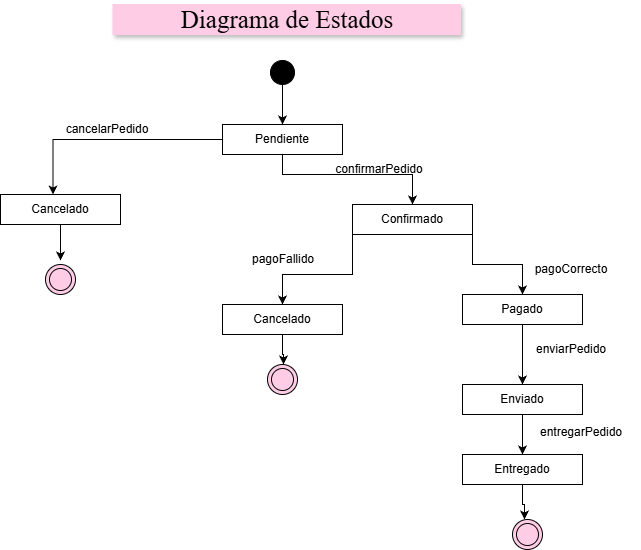

The diagram above was exported from draw.io. Its source (the exported page's mxGraphModel, read from the mxfile embedded in the PNG):
<mxGraphModel dx="1042" dy="601" grid="1" gridSize="10" guides="1" tooltips="1" connect="1" arrows="1" fold="1" page="1" pageScale="1" pageWidth="827" pageHeight="1169" math="0" shadow="0">
  <root>
    <mxCell id="0" />
    <mxCell id="1" parent="0" />
    <mxCell id="Yron501Wa61tqJvd0SnY-1" parent="1" style="text;html=1;whiteSpace=wrap;strokeColor=#FFCCE6;fillColor=#FFCCE6;align=center;verticalAlign=middle;rounded=0;fontFamily=Times New Roman;fontSize=25;shadow=1;" value="Diagrama de Estados" vertex="1">
      <mxGeometry height="30" width="347.5" x="232.5" y="70" as="geometry" />
    </mxCell>
    <mxCell id="Yron501Wa61tqJvd0SnY-5" edge="1" parent="1" source="Yron501Wa61tqJvd0SnY-3" style="edgeStyle=orthogonalEdgeStyle;rounded=0;orthogonalLoop=1;jettySize=auto;html=1;entryX=0.5;entryY=0;entryDx=0;entryDy=0;" target="Yron501Wa61tqJvd0SnY-7" value="">
      <mxGeometry relative="1" as="geometry" />
    </mxCell>
    <mxCell id="Yron501Wa61tqJvd0SnY-3" parent="1" style="ellipse;whiteSpace=wrap;html=1;aspect=fixed;fillColor=#000000;" value="" vertex="1">
      <mxGeometry height="24" width="24" x="390" y="126" as="geometry" />
    </mxCell>
    <mxCell id="Yron501Wa61tqJvd0SnY-4" parent="1" style="text;html=1;whiteSpace=wrap;strokeColor=none;fillColor=none;align=center;verticalAlign=middle;rounded=0;" value="confirmarPedido" vertex="1">
      <mxGeometry height="30" width="118" x="440" y="220" as="geometry" />
    </mxCell>
    <mxCell id="VGlxx76Zuxj6SvNeAAbh-14" edge="1" parent="1" source="Yron501Wa61tqJvd0SnY-7" style="edgeStyle=orthogonalEdgeStyle;rounded=0;orthogonalLoop=1;jettySize=auto;html=1;entryX=0.5;entryY=0;entryDx=0;entryDy=0;">
      <mxGeometry relative="1" as="geometry">
        <mxPoint x="172.5" y="260" as="targetPoint" />
      </mxGeometry>
    </mxCell>
    <mxCell id="Yron501Wa61tqJvd0SnY-7" parent="1" style="rounded=0;whiteSpace=wrap;html=1;" value="Pendiente" vertex="1">
      <mxGeometry height="30" width="120" x="342" y="190" as="geometry" />
    </mxCell>
    <mxCell id="VGlxx76Zuxj6SvNeAAbh-2" edge="1" parent="1" source="Yron501Wa61tqJvd0SnY-8" style="edgeStyle=orthogonalEdgeStyle;rounded=0;orthogonalLoop=1;jettySize=auto;html=1;entryX=0.5;entryY=0;entryDx=0;entryDy=0;" target="Yron501Wa61tqJvd0SnY-11">
      <mxGeometry relative="1" as="geometry">
        <Array as="points">
          <mxPoint x="592" y="330" />
          <mxPoint x="642" y="330" />
        </Array>
      </mxGeometry>
    </mxCell>
    <mxCell id="Yron501Wa61tqJvd0SnY-8" parent="1" style="rounded=0;whiteSpace=wrap;html=1;" value="Confirmado" vertex="1">
      <mxGeometry height="30" width="120" x="472" y="270" as="geometry" />
    </mxCell>
    <mxCell id="Yron501Wa61tqJvd0SnY-9" edge="1" parent="1" source="Yron501Wa61tqJvd0SnY-7" style="edgeStyle=orthogonalEdgeStyle;rounded=0;orthogonalLoop=1;jettySize=auto;html=1;entryX=0.5;entryY=0;entryDx=0;entryDy=0;exitX=0.5;exitY=1;exitDx=0;exitDy=0;" target="Yron501Wa61tqJvd0SnY-8" value="">
      <mxGeometry relative="1" as="geometry">
        <Array as="points">
          <mxPoint x="402" y="240" />
          <mxPoint x="532" y="240" />
        </Array>
        <mxPoint x="400" y="170" as="sourcePoint" />
        <mxPoint x="400" y="210" as="targetPoint" />
      </mxGeometry>
    </mxCell>
    <mxCell id="Yron501Wa61tqJvd0SnY-10" parent="1" style="text;html=1;whiteSpace=wrap;strokeColor=none;fillColor=none;align=center;verticalAlign=middle;rounded=0;" value="pagoCorrecto" vertex="1">
      <mxGeometry height="30" width="118" x="632" y="320" as="geometry" />
    </mxCell>
    <mxCell id="VGlxx76Zuxj6SvNeAAbh-5" edge="1" parent="1" source="Yron501Wa61tqJvd0SnY-11" style="edgeStyle=orthogonalEdgeStyle;rounded=0;orthogonalLoop=1;jettySize=auto;html=1;" target="Yron501Wa61tqJvd0SnY-14" value="">
      <mxGeometry relative="1" as="geometry" />
    </mxCell>
    <mxCell id="Yron501Wa61tqJvd0SnY-11" parent="1" style="rounded=0;whiteSpace=wrap;html=1;" value="Pagado" vertex="1">
      <mxGeometry height="30" width="120" x="582" y="360" as="geometry" />
    </mxCell>
    <mxCell id="Yron501Wa61tqJvd0SnY-14" parent="1" style="rounded=0;whiteSpace=wrap;html=1;" value="Enviado" vertex="1">
      <mxGeometry height="30" width="120" x="582" y="450" as="geometry" />
    </mxCell>
    <mxCell id="Yron501Wa61tqJvd0SnY-16" edge="1" parent="1" style="edgeStyle=orthogonalEdgeStyle;rounded=0;orthogonalLoop=1;jettySize=auto;html=1;exitX=0.5;exitY=1;exitDx=0;exitDy=0;" value="">
      <mxGeometry relative="1" as="geometry">
        <Array as="points">
          <mxPoint x="472" y="300" />
          <mxPoint x="472" y="340" />
          <mxPoint x="402" y="340" />
        </Array>
        <mxPoint x="522" y="300" as="sourcePoint" />
        <mxPoint x="402" y="370" as="targetPoint" />
      </mxGeometry>
    </mxCell>
    <mxCell id="VGlxx76Zuxj6SvNeAAbh-11" edge="1" parent="1" source="VGlxx76Zuxj6SvNeAAbh-3" style="edgeStyle=orthogonalEdgeStyle;rounded=0;orthogonalLoop=1;jettySize=auto;html=1;" value="">
      <mxGeometry relative="1" as="geometry">
        <mxPoint x="403" y="430" as="targetPoint" />
      </mxGeometry>
    </mxCell>
    <mxCell id="VGlxx76Zuxj6SvNeAAbh-3" parent="1" style="rounded=0;whiteSpace=wrap;html=1;" value="Cancelado" vertex="1">
      <mxGeometry height="30" width="120" x="342" y="370" as="geometry" />
    </mxCell>
    <mxCell id="VGlxx76Zuxj6SvNeAAbh-4" parent="1" style="text;html=1;whiteSpace=wrap;strokeColor=none;fillColor=none;align=center;verticalAlign=middle;rounded=0;" value="pagoFallido" vertex="1">
      <mxGeometry height="30" width="118" x="344" y="310" as="geometry" />
    </mxCell>
    <mxCell id="VGlxx76Zuxj6SvNeAAbh-6" parent="1" style="text;html=1;whiteSpace=wrap;strokeColor=none;fillColor=none;align=center;verticalAlign=middle;rounded=0;" value="enviarPedido" vertex="1">
      <mxGeometry height="30" width="118" x="632" y="400" as="geometry" />
    </mxCell>
    <mxCell id="VGlxx76Zuxj6SvNeAAbh-12" edge="1" parent="1" source="VGlxx76Zuxj6SvNeAAbh-7" style="edgeStyle=orthogonalEdgeStyle;rounded=0;orthogonalLoop=1;jettySize=auto;html=1;" value="">
      <mxGeometry relative="1" as="geometry">
        <mxPoint x="644" y="585" as="targetPoint" />
      </mxGeometry>
    </mxCell>
    <mxCell id="VGlxx76Zuxj6SvNeAAbh-7" parent="1" style="rounded=0;whiteSpace=wrap;html=1;" value="Entregado" vertex="1">
      <mxGeometry height="30" width="120" x="582" y="520" as="geometry" />
    </mxCell>
    <mxCell id="VGlxx76Zuxj6SvNeAAbh-8" edge="1" parent="1" source="Yron501Wa61tqJvd0SnY-14" style="edgeStyle=orthogonalEdgeStyle;rounded=0;orthogonalLoop=1;jettySize=auto;html=1;exitX=0.5;exitY=1;exitDx=0;exitDy=0;entryX=0.5;entryY=0;entryDx=0;entryDy=0;" target="VGlxx76Zuxj6SvNeAAbh-7" value="">
      <mxGeometry relative="1" as="geometry">
        <mxPoint x="652" y="450" as="sourcePoint" />
        <mxPoint x="652" y="510" as="targetPoint" />
      </mxGeometry>
    </mxCell>
    <mxCell id="VGlxx76Zuxj6SvNeAAbh-9" parent="1" style="text;html=1;whiteSpace=wrap;strokeColor=none;fillColor=none;align=center;verticalAlign=middle;rounded=0;" value="entregarPedido" vertex="1">
      <mxGeometry height="30" width="118" x="642" y="483" as="geometry" />
    </mxCell>
    <mxCell id="VGlxx76Zuxj6SvNeAAbh-16" edge="1" parent="1" source="VGlxx76Zuxj6SvNeAAbh-17" style="edgeStyle=orthogonalEdgeStyle;rounded=0;orthogonalLoop=1;jettySize=auto;html=1;" value="">
      <mxGeometry relative="1" as="geometry">
        <mxPoint x="180" y="326" as="targetPoint" />
      </mxGeometry>
    </mxCell>
    <mxCell id="VGlxx76Zuxj6SvNeAAbh-17" parent="1" style="rounded=0;whiteSpace=wrap;html=1;" value="Cancelado" vertex="1">
      <mxGeometry height="30" width="120" x="120" y="260" as="geometry" />
    </mxCell>
    <mxCell id="VGlxx76Zuxj6SvNeAAbh-18" parent="1" style="text;html=1;whiteSpace=wrap;strokeColor=none;fillColor=none;align=center;verticalAlign=middle;rounded=0;" value="cancelarPedido" vertex="1">
      <mxGeometry height="30" width="118" x="168" y="180" as="geometry" />
    </mxCell>
    <mxCell id="Ew90QdgZRt_rlz2Iuo4N-1" parent="1" style="ellipse;shape=doubleEllipse;whiteSpace=wrap;html=1;aspect=fixed;fillColor=#FFCCE6;" value="" vertex="1">
      <mxGeometry height="30" width="30" x="165" y="330" as="geometry" />
    </mxCell>
    <mxCell id="Ew90QdgZRt_rlz2Iuo4N-2" parent="1" style="ellipse;shape=doubleEllipse;whiteSpace=wrap;html=1;aspect=fixed;fillColor=#FFCCE6;" value="" vertex="1">
      <mxGeometry height="30" width="30" x="387" y="430" as="geometry" />
    </mxCell>
    <mxCell id="Ew90QdgZRt_rlz2Iuo4N-3" parent="1" style="ellipse;shape=doubleEllipse;whiteSpace=wrap;html=1;aspect=fixed;fillColor=#FFCCE6;" value="" vertex="1">
      <mxGeometry height="30" width="30" x="632" y="585" as="geometry" />
    </mxCell>
  </root>
</mxGraphModel>